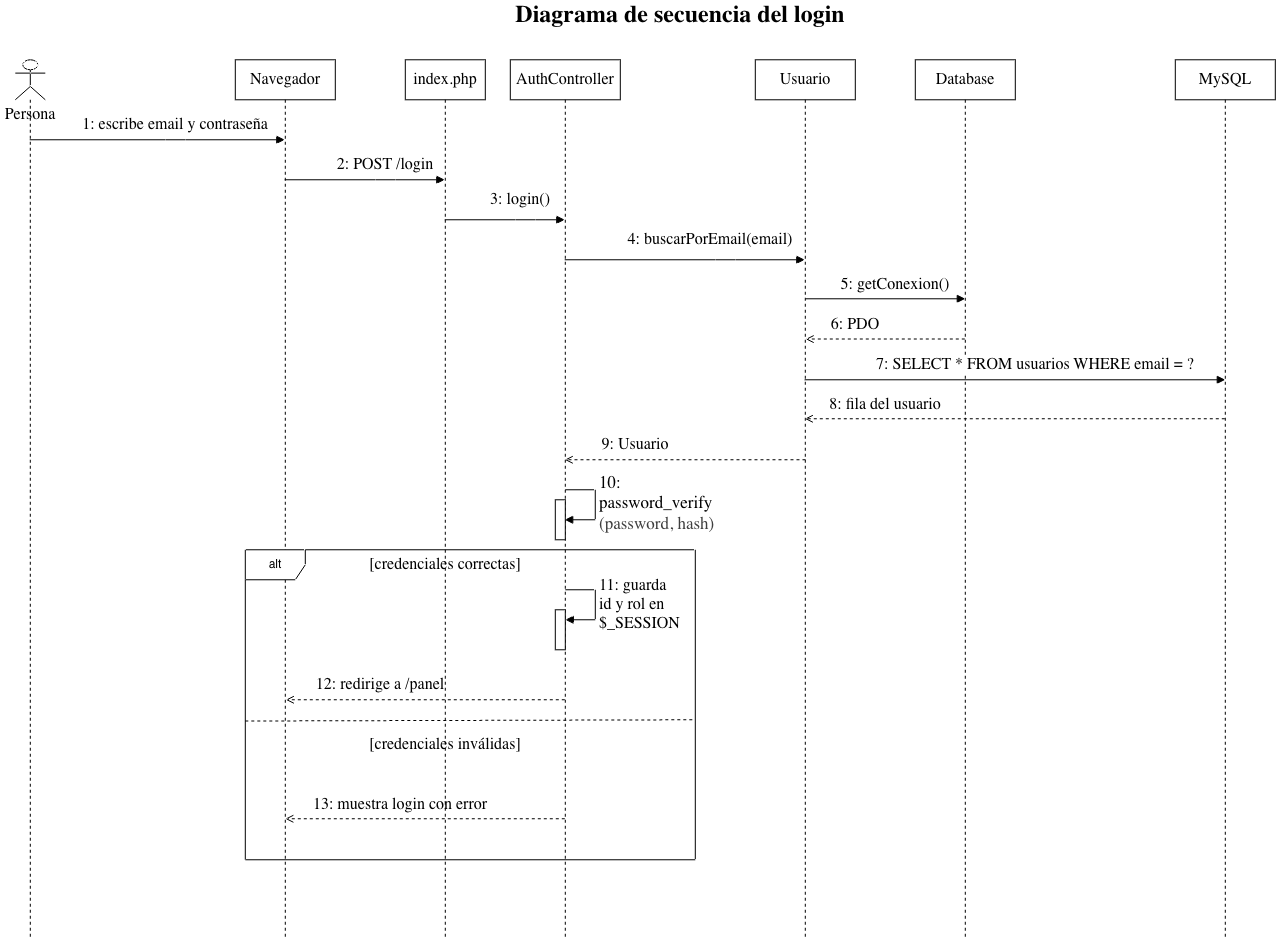

The diagram above was exported from draw.io. Its source (the exported page's mxGraphModel, read from the mxfile embedded in the PNG):
<mxGraphModel dx="1670" dy="937" grid="1" gridSize="10" guides="1" tooltips="1" connect="1" arrows="1" fold="1" page="0" pageScale="1" pageWidth="827" pageHeight="1169" math="0" shadow="0">
  <root>
    <mxCell id="0" />
    <mxCell id="1" parent="0" />
    <mxCell id="hVCkqtijaD8_Sas5iscq-6" edge="1" parent="1" source="hVCkqtijaD8_Sas5iscq-1" style="html=1;endArrow=block;endFill=1;" target="hVCkqtijaD8_Sas5iscq-2">
      <mxGeometry relative="1" as="geometry">
        <Array as="points">
          <mxPoint x="380" y="200" />
        </Array>
        <mxPoint x="279.5" y="200" as="sourcePoint" />
        <mxPoint x="519.5" y="200" as="targetPoint" />
      </mxGeometry>
    </mxCell>
    <mxCell id="hVCkqtijaD8_Sas5iscq-1" parent="1" style="shape=umlLifeline;perimeter=lifelinePerimeter;whiteSpace=wrap;html=1;container=1;dropTarget=0;collapsible=0;recursiveResize=0;outlineConnect=0;portConstraint=eastwest;newEdgeStyle={&quot;edgeStyle&quot;:&quot;elbowEdgeStyle&quot;,&quot;elbow&quot;:&quot;vertical&quot;,&quot;curved&quot;:0,&quot;rounded&quot;:0};" value="&lt;span style=&quot;caret-color: rgb(0, 0, 0); color: rgb(0, 0, 0); font-family: -webkit-standard; font-size: medium; text-align: start;&quot;&gt;Navegador&lt;/span&gt;" vertex="1">
      <mxGeometry height="880" width="100" x="230" y="80" as="geometry" />
    </mxCell>
    <mxCell id="hVCkqtijaD8_Sas5iscq-13" edge="1" parent="1" source="hVCkqtijaD8_Sas5iscq-2" style="html=1;endArrow=block;endFill=1;" target="hVCkqtijaD8_Sas5iscq-9">
      <mxGeometry relative="1" as="geometry">
        <Array as="points">
          <mxPoint x="520" y="240" />
        </Array>
        <mxPoint x="500" y="240" as="sourcePoint" />
        <mxPoint x="652.5" y="240" as="targetPoint" />
      </mxGeometry>
    </mxCell>
    <mxCell id="hVCkqtijaD8_Sas5iscq-2" parent="1" style="shape=umlLifeline;perimeter=lifelinePerimeter;whiteSpace=wrap;html=1;container=1;dropTarget=0;collapsible=0;recursiveResize=0;outlineConnect=0;portConstraint=eastwest;newEdgeStyle={&quot;edgeStyle&quot;:&quot;elbowEdgeStyle&quot;,&quot;elbow&quot;:&quot;vertical&quot;,&quot;curved&quot;:0,&quot;rounded&quot;:0};" value="&lt;span style=&quot;caret-color: rgb(0, 0, 0); color: rgb(0, 0, 0); font-family: -webkit-standard; font-size: medium; text-align: start;&quot;&gt;index.php&lt;/span&gt;" vertex="1">
      <mxGeometry height="880" width="80" x="400" y="80" as="geometry" />
    </mxCell>
    <mxCell id="hVCkqtijaD8_Sas5iscq-4" edge="1" parent="1" source="hVCkqtijaD8_Sas5iscq-3" style="html=1;endArrow=block;endFill=1;" target="hVCkqtijaD8_Sas5iscq-1">
      <mxGeometry relative="1" as="geometry">
        <Array as="points">
          <mxPoint x="170" y="160" />
        </Array>
      </mxGeometry>
    </mxCell>
    <mxCell id="hVCkqtijaD8_Sas5iscq-3" parent="1" style="shape=umlLifeline;perimeter=lifelinePerimeter;whiteSpace=wrap;html=1;container=1;dropTarget=0;collapsible=0;recursiveResize=0;outlineConnect=0;portConstraint=eastwest;newEdgeStyle={&quot;edgeStyle&quot;:&quot;sequenceEdgeStyle&quot;,&quot;libavoidRouting&quot;:0,&quot;curved&quot;:0,&quot;rounded&quot;:0};participant=umlActor;" value="" vertex="1">
      <mxGeometry height="880" width="30" x="10" y="80" as="geometry" />
    </mxCell>
    <mxCell id="hVCkqtijaD8_Sas5iscq-5" parent="1" style="text;html=1;whiteSpace=wrap;strokeColor=none;fillColor=none;align=center;verticalAlign=middle;rounded=0;" value="&lt;span style=&quot;caret-color: rgb(0, 0, 0); color: rgb(0, 0, 0); font-family: -webkit-standard; font-size: medium; text-align: start;&quot;&gt;1: escribe email y contraseña&lt;/span&gt;" vertex="1">
      <mxGeometry height="30" width="200" x="70" y="130" as="geometry" />
    </mxCell>
    <mxCell id="hVCkqtijaD8_Sas5iscq-7" parent="1" style="text;html=1;whiteSpace=wrap;strokeColor=none;fillColor=none;align=center;verticalAlign=middle;rounded=0;" value="&lt;span style=&quot;caret-color: rgb(0, 0, 0); color: rgb(0, 0, 0); font-family: -webkit-standard; font-size: medium; text-align: start;&quot;&gt;2: POST /login&lt;/span&gt;" vertex="1">
      <mxGeometry height="30" width="100" x="330" y="170" as="geometry" />
    </mxCell>
    <mxCell id="hVCkqtijaD8_Sas5iscq-15" edge="1" parent="1" source="hVCkqtijaD8_Sas5iscq-9" style="html=1;endArrow=block;endFill=1;" target="hVCkqtijaD8_Sas5iscq-10">
      <mxGeometry relative="1" as="geometry">
        <Array as="points">
          <mxPoint x="720" y="280" />
        </Array>
        <mxPoint x="619.3235294117649" y="279.4100000000002" as="sourcePoint" />
        <mxPoint x="959.4999999999995" y="279.4100000000002" as="targetPoint" />
      </mxGeometry>
    </mxCell>
    <mxCell id="hVCkqtijaD8_Sas5iscq-9" parent="1" style="shape=umlLifeline;perimeter=lifelinePerimeter;whiteSpace=wrap;html=1;container=1;dropTarget=0;collapsible=0;recursiveResize=0;outlineConnect=0;portConstraint=eastwest;newEdgeStyle={&quot;edgeStyle&quot;:&quot;elbowEdgeStyle&quot;,&quot;elbow&quot;:&quot;vertical&quot;,&quot;curved&quot;:0,&quot;rounded&quot;:0};" value="&lt;span style=&quot;caret-color: rgb(0, 0, 0); color: rgb(0, 0, 0); font-family: -webkit-standard; font-size: medium; text-align: start;&quot;&gt;AuthController&lt;/span&gt;" vertex="1">
      <mxGeometry height="880" width="110" x="505" y="80" as="geometry" />
    </mxCell>
    <mxCell id="hVCkqtijaD8_Sas5iscq-33" parent="hVCkqtijaD8_Sas5iscq-9" style="html=1;points=[[0,0,0,0,5],[0,1,0,0,-5],[1,0,0,0,5],[1,1,0,0,-5]];perimeter=orthogonalPerimeter;outlineConnect=0;targetShapes=umlLifeline;portConstraint=eastwest;newEdgeStyle={&quot;edgeStyle&quot;:&quot;sequenceEdgeStyle&quot;,&quot;libavoidRouting&quot;:0,&quot;curved&quot;:0,&quot;rounded&quot;:0};" value="" vertex="1">
      <mxGeometry height="40" width="10" x="45" y="440" as="geometry" />
    </mxCell>
    <mxCell id="hVCkqtijaD8_Sas5iscq-34" edge="1" parent="hVCkqtijaD8_Sas5iscq-9" style="html=1;align=left;spacingLeft=2;endArrow=block;edgeStyle=sequenceEdgeStyle;libavoidRouting=0;curved=0;rounded=0;" target="hVCkqtijaD8_Sas5iscq-9" value="&lt;span style=&quot;scrollbar-color: rgba(168, 169, 170, 0.52) rgb(18, 19, 20); white-space: normal; caret-color: rgb(0, 0, 0); font-family: -webkit-standard; color: rgb(0, 0, 0);&quot;&gt;&lt;font style=&quot;font-size: 17px;&quot;&gt;10: password_verify&amp;nbsp;&lt;/font&gt;&lt;/span&gt;&lt;div&gt;&lt;span style=&quot;color: rgb(63, 63, 63); scrollbar-color: rgba(168, 169, 170, 0.52) rgb(18, 19, 20); white-space: normal; font-family: -webkit-standard; caret-color: light-dark(rgb(0, 0, 0), rgb(237, 237, 237));&quot;&gt;&lt;font style=&quot;font-size: 17px;&quot;&gt;(password, hash)&lt;/font&gt;&lt;/span&gt;&lt;/div&gt;">
      <mxGeometry relative="1" x="-0.0588" as="geometry">
        <mxPoint as="offset" />
        <Array as="points">
          <mxPoint x="84.98" y="430" />
          <mxPoint x="84.98" y="460" />
        </Array>
        <mxPoint x="54.980000000000004" y="430" as="sourcePoint" />
      </mxGeometry>
    </mxCell>
    <mxCell id="hVCkqtijaD8_Sas5iscq-47" parent="hVCkqtijaD8_Sas5iscq-9" style="html=1;points=[[0,0,0,0,5],[0,1,0,0,-5],[1,0,0,0,5],[1,1,0,0,-5]];perimeter=orthogonalPerimeter;outlineConnect=0;targetShapes=umlLifeline;portConstraint=eastwest;newEdgeStyle={&quot;edgeStyle&quot;:&quot;sequenceEdgeStyle&quot;,&quot;libavoidRouting&quot;:0,&quot;curved&quot;:0,&quot;rounded&quot;:0};" value="" vertex="1">
      <mxGeometry height="40" width="10" x="45" y="550" as="geometry" />
    </mxCell>
    <mxCell id="hVCkqtijaD8_Sas5iscq-19" edge="1" parent="1" style="html=1;endArrow=block;endFill=1;">
      <mxGeometry relative="1" as="geometry">
        <mxPoint x="800.310344827586" y="319" as="sourcePoint" />
        <mxPoint x="960" y="319" as="targetPoint" />
      </mxGeometry>
    </mxCell>
    <mxCell id="hVCkqtijaD8_Sas5iscq-10" parent="1" style="shape=umlLifeline;perimeter=lifelinePerimeter;whiteSpace=wrap;html=1;container=1;dropTarget=0;collapsible=0;recursiveResize=0;outlineConnect=0;portConstraint=eastwest;newEdgeStyle={&quot;edgeStyle&quot;:&quot;elbowEdgeStyle&quot;,&quot;elbow&quot;:&quot;vertical&quot;,&quot;curved&quot;:0,&quot;rounded&quot;:0};" value="&lt;span style=&quot;caret-color: rgb(0, 0, 0); color: rgb(0, 0, 0); font-family: -webkit-standard; font-size: medium; text-align: start;&quot;&gt;Usuario&lt;/span&gt;" vertex="1">
      <mxGeometry height="880" width="100" x="750" y="80" as="geometry" />
    </mxCell>
    <mxCell id="hVCkqtijaD8_Sas5iscq-12" parent="1" style="text;html=1;whiteSpace=wrap;strokeColor=none;fillColor=none;align=center;verticalAlign=middle;rounded=0;" value="&lt;span style=&quot;caret-color: rgb(0, 0, 0); color: rgb(0, 0, 0); font-family: -webkit-standard; font-size: medium; text-align: start;&quot;&gt;3: login()&lt;/span&gt;" vertex="1">
      <mxGeometry height="30" width="70" x="480" y="205" as="geometry" />
    </mxCell>
    <mxCell id="hVCkqtijaD8_Sas5iscq-16" parent="1" style="text;html=1;whiteSpace=wrap;strokeColor=none;fillColor=none;align=center;verticalAlign=middle;rounded=0;" value="&lt;span style=&quot;caret-color: rgb(0, 0, 0); color: rgb(0, 0, 0); font-family: -webkit-standard; font-size: medium; text-align: start;&quot;&gt;4: buscarPorEmail(email)&lt;/span&gt;" vertex="1">
      <mxGeometry height="30" width="170" x="620" y="245" as="geometry" />
    </mxCell>
    <mxCell id="hVCkqtijaD8_Sas5iscq-17" parent="1" style="shape=umlLifeline;perimeter=lifelinePerimeter;whiteSpace=wrap;html=1;container=1;dropTarget=0;collapsible=0;recursiveResize=0;outlineConnect=0;portConstraint=eastwest;newEdgeStyle={&quot;edgeStyle&quot;:&quot;elbowEdgeStyle&quot;,&quot;elbow&quot;:&quot;vertical&quot;,&quot;curved&quot;:0,&quot;rounded&quot;:0};" value="&lt;span style=&quot;caret-color: rgb(0, 0, 0); color: rgb(0, 0, 0); font-family: -webkit-standard; font-size: medium; text-align: start;&quot;&gt;MySQL&lt;/span&gt;" vertex="1">
      <mxGeometry height="880" width="100" x="1170" y="80" as="geometry" />
    </mxCell>
    <mxCell id="hVCkqtijaD8_Sas5iscq-21" edge="1" parent="1" source="hVCkqtijaD8_Sas5iscq-18" style="html=1;endArrow=open;endFill=0;dashed=1;">
      <mxGeometry relative="1" as="geometry">
        <mxPoint x="960" y="359.31" as="sourcePoint" />
        <mxPoint x="800.310344827586" y="359.31" as="targetPoint" />
      </mxGeometry>
    </mxCell>
    <mxCell id="hVCkqtijaD8_Sas5iscq-18" parent="1" style="shape=umlLifeline;perimeter=lifelinePerimeter;whiteSpace=wrap;html=1;container=1;dropTarget=0;collapsible=0;recursiveResize=0;outlineConnect=0;portConstraint=eastwest;newEdgeStyle={&quot;edgeStyle&quot;:&quot;elbowEdgeStyle&quot;,&quot;elbow&quot;:&quot;vertical&quot;,&quot;curved&quot;:0,&quot;rounded&quot;:0};" value="&lt;span style=&quot;caret-color: rgb(0, 0, 0); color: rgb(0, 0, 0); font-family: -webkit-standard; font-size: medium; text-align: start;&quot;&gt;Database&lt;/span&gt;" vertex="1">
      <mxGeometry height="880" width="100" x="910" y="80" as="geometry" />
    </mxCell>
    <mxCell id="hVCkqtijaD8_Sas5iscq-20" parent="1" style="text;html=1;whiteSpace=wrap;strokeColor=none;fillColor=none;align=center;verticalAlign=middle;rounded=0;" value="&lt;span style=&quot;caret-color: rgb(0, 0, 0); color: rgb(0, 0, 0); font-family: -webkit-standard; font-size: medium; text-align: start;&quot;&gt;5: getConexion()&lt;/span&gt;" vertex="1">
      <mxGeometry height="30" width="120" x="830" y="290" as="geometry" />
    </mxCell>
    <mxCell id="hVCkqtijaD8_Sas5iscq-22" parent="1" style="text;html=1;whiteSpace=wrap;strokeColor=none;fillColor=none;align=center;verticalAlign=middle;rounded=0;" value="&lt;span style=&quot;caret-color: rgb(0, 0, 0); color: rgb(0, 0, 0); font-family: -webkit-standard; font-size: medium; text-align: start;&quot;&gt;6: PDO&lt;/span&gt;" vertex="1">
      <mxGeometry height="30" width="60" x="820" y="330" as="geometry" />
    </mxCell>
    <mxCell id="hVCkqtijaD8_Sas5iscq-23" edge="1" parent="1" source="hVCkqtijaD8_Sas5iscq-10" style="html=1;endArrow=block;endFill=1;" target="hVCkqtijaD8_Sas5iscq-17" value="">
      <mxGeometry height="50" relative="1" width="50" as="geometry">
        <Array as="points">
          <mxPoint x="1220" y="400" />
        </Array>
        <mxPoint x="960.2638095238094" y="400" as="sourcePoint" />
        <mxPoint x="1339.74" y="400" as="targetPoint" />
      </mxGeometry>
    </mxCell>
    <mxCell id="hVCkqtijaD8_Sas5iscq-24" parent="1" style="text;html=1;whiteSpace=wrap;strokeColor=none;fillColor=none;align=center;verticalAlign=middle;rounded=0;labelBackgroundColor=default;" value="&lt;span style=&quot;caret-color: rgb(0, 0, 0); color: rgb(0, 0, 0); font-family: -webkit-standard; font-size: medium; text-align: start;&quot;&gt;7: SELECT * FROM usuarios WHERE email = ?&lt;/span&gt;" vertex="1">
      <mxGeometry height="30" width="340" x="860" y="370" as="geometry" />
    </mxCell>
    <mxCell id="hVCkqtijaD8_Sas5iscq-25" edge="1" parent="1" style="html=1;endArrow=open;endFill=0;dashed=1;" value="">
      <mxGeometry height="50" relative="1" width="50" as="geometry">
        <mxPoint x="1219.5" y="439" as="sourcePoint" />
        <mxPoint x="799.5" y="439" as="targetPoint" />
      </mxGeometry>
    </mxCell>
    <mxCell id="hVCkqtijaD8_Sas5iscq-26" parent="1" style="text;html=1;whiteSpace=wrap;strokeColor=none;fillColor=none;align=center;verticalAlign=middle;rounded=0;" value="&lt;span style=&quot;caret-color: rgb(0, 0, 0); color: rgb(0, 0, 0); font-family: -webkit-standard; font-size: medium; text-align: start;&quot;&gt;8: fila del usuario&lt;/span&gt;" vertex="1">
      <mxGeometry height="30" width="180" x="790" y="410" as="geometry" />
    </mxCell>
    <mxCell id="hVCkqtijaD8_Sas5iscq-27" edge="1" parent="1" style="html=1;endArrow=open;endFill=0;dashed=1;" target="hVCkqtijaD8_Sas5iscq-9" value="">
      <mxGeometry height="50" relative="1" width="50" as="geometry">
        <mxPoint x="800.18" y="480" as="sourcePoint" />
        <mxPoint x="580.0035294117646" y="480.0000000000002" as="targetPoint" />
      </mxGeometry>
    </mxCell>
    <mxCell id="hVCkqtijaD8_Sas5iscq-28" parent="1" style="text;html=1;whiteSpace=wrap;strokeColor=none;fillColor=none;align=center;verticalAlign=middle;rounded=0;" value="&lt;span style=&quot;caret-color: rgb(0, 0, 0); color: rgb(0, 0, 0); font-family: -webkit-standard; font-size: medium; text-align: start;&quot;&gt;9: Usuario&lt;/span&gt;" vertex="1">
      <mxGeometry height="30" width="80" x="590" y="450" as="geometry" />
    </mxCell>
    <mxCell id="hVCkqtijaD8_Sas5iscq-35" parent="1" style="shape=umlFrame;whiteSpace=wrap;html=1;pointerEvents=0;" value="alt" vertex="1">
      <mxGeometry height="310" width="450" x="240" y="570" as="geometry" />
    </mxCell>
    <mxCell id="hVCkqtijaD8_Sas5iscq-37" parent="1" style="text;html=1;whiteSpace=wrap;strokeColor=none;fillColor=none;align=center;verticalAlign=middle;rounded=0;" value="&lt;span style=&quot;caret-color: rgb(0, 0, 0); color: rgb(0, 0, 0); font-family: -webkit-standard; font-size: medium; text-align: start;&quot;&gt;12: redirige a /panel&lt;/span&gt;" vertex="1">
      <mxGeometry height="30" width="150" x="300" y="690" as="geometry" />
    </mxCell>
    <mxCell id="hVCkqtijaD8_Sas5iscq-38" parent="1" style="text;html=1;whiteSpace=wrap;strokeColor=none;fillColor=none;align=center;verticalAlign=middle;rounded=0;" value="&lt;span style=&quot;caret-color: rgb(0, 0, 0); color: rgb(0, 0, 0); font-family: -webkit-standard; font-size: medium; text-align: start;&quot;&gt;13: muestra login con error&lt;/span&gt;" vertex="1">
      <mxGeometry height="30" width="190" x="300" y="810" as="geometry" />
    </mxCell>
    <mxCell id="hVCkqtijaD8_Sas5iscq-39" edge="1" parent="1" style="endArrow=none;dashed=1;html=1;entryX=1.006;entryY=0.496;entryDx=0;entryDy=0;entryPerimeter=0;exitX=0.006;exitY=0.5;exitDx=0;exitDy=0;exitPerimeter=0;" value="">
      <mxGeometry height="50" relative="1" width="50" as="geometry">
        <mxPoint x="240.00000000000028" y="741.2399999999998" as="sourcePoint" />
        <mxPoint x="690.0000000000002" y="739.9999999999998" as="targetPoint" />
      </mxGeometry>
    </mxCell>
    <mxCell id="hVCkqtijaD8_Sas5iscq-40" parent="1" style="text;html=1;whiteSpace=wrap;strokeColor=none;fillColor=none;align=center;verticalAlign=middle;rounded=0;" value="&lt;span style=&quot;caret-color: rgb(0, 0, 0); color: rgb(0, 0, 0); font-family: -webkit-standard; font-size: medium; text-align: start;&quot;&gt;[credenciales correctas]&lt;/span&gt;" vertex="1">
      <mxGeometry height="30" width="170" x="355" y="570" as="geometry" />
    </mxCell>
    <mxCell id="hVCkqtijaD8_Sas5iscq-42" parent="1" style="text;html=1;whiteSpace=wrap;strokeColor=none;fillColor=none;align=center;verticalAlign=middle;rounded=0;" value="&lt;span style=&quot;caret-color: rgb(0, 0, 0); color: rgb(0, 0, 0); font-family: -webkit-standard; font-size: medium; text-align: start;&quot;&gt;[credenciales inválidas]&lt;/span&gt;" vertex="1">
      <mxGeometry height="30" width="210" x="335" y="750" as="geometry" />
    </mxCell>
    <mxCell id="hVCkqtijaD8_Sas5iscq-43" parent="1" style="text;html=1;whiteSpace=wrap;strokeColor=none;fillColor=none;align=center;verticalAlign=middle;rounded=0;" value="&lt;span style=&quot;caret-color: rgb(0, 0, 0); color: rgb(0, 0, 0); font-family: -webkit-standard; font-size: medium; text-align: start;&quot;&gt;Persona&lt;/span&gt;" vertex="1">
      <mxGeometry height="30" width="60" x="-5" y="120" as="geometry" />
    </mxCell>
    <mxCell id="hVCkqtijaD8_Sas5iscq-46" parent="1" style="text;html=1;whiteSpace=wrap;strokeColor=none;fillColor=none;align=center;verticalAlign=middle;rounded=0;" value="&lt;span style=&quot;caret-color: rgb(0, 0, 0); color: rgb(0, 0, 0); font-family: -webkit-standard; text-align: start;&quot;&gt;&lt;b style=&quot;&quot;&gt;&lt;font style=&quot;font-size: 24px;&quot;&gt;Diagrama de secuencia del login&lt;/font&gt;&lt;/b&gt;&lt;/span&gt;" vertex="1">
      <mxGeometry height="30" width="430" x="460" y="20" as="geometry" />
    </mxCell>
    <mxCell id="hVCkqtijaD8_Sas5iscq-48" edge="1" parent="1" style="html=1;align=left;spacingLeft=2;endArrow=block;edgeStyle=sequenceEdgeStyle;libavoidRouting=0;curved=0;rounded=0;" target="hVCkqtijaD8_Sas5iscq-47" value="&lt;span style=&quot;color: rgb(0, 0, 0); font-family: -webkit-standard; font-size: medium; caret-color: rgb(0, 0, 0); white-space: normal; background-color: rgb(255, 255, 255);&quot;&gt;11: guarda id y rol en $_SESSION&lt;/span&gt;">
      <mxGeometry relative="1" as="geometry">
        <Array as="points">
          <mxPoint x="590" y="610" />
          <mxPoint x="590" y="640" />
        </Array>
        <mxPoint x="560" y="610" as="sourcePoint" />
      </mxGeometry>
    </mxCell>
    <mxCell id="hVCkqtijaD8_Sas5iscq-49" edge="1" parent="1" source="hVCkqtijaD8_Sas5iscq-9" style="html=1;endArrow=open;endFill=0;dashed=1;" value="">
      <mxGeometry height="50" relative="1" width="50" as="geometry">
        <mxPoint x="555" y="719.9999999999999" as="sourcePoint" />
        <mxPoint x="280.5" y="719.9999999999999" as="targetPoint" />
      </mxGeometry>
    </mxCell>
    <mxCell id="hVCkqtijaD8_Sas5iscq-50" edge="1" parent="1" source="hVCkqtijaD8_Sas5iscq-9" style="html=1;endArrow=open;endFill=0;dashed=1;" value="">
      <mxGeometry height="50" relative="1" width="50" as="geometry">
        <mxPoint x="555" y="839" as="sourcePoint" />
        <mxPoint x="280" y="839" as="targetPoint" />
      </mxGeometry>
    </mxCell>
  </root>
</mxGraphModel>